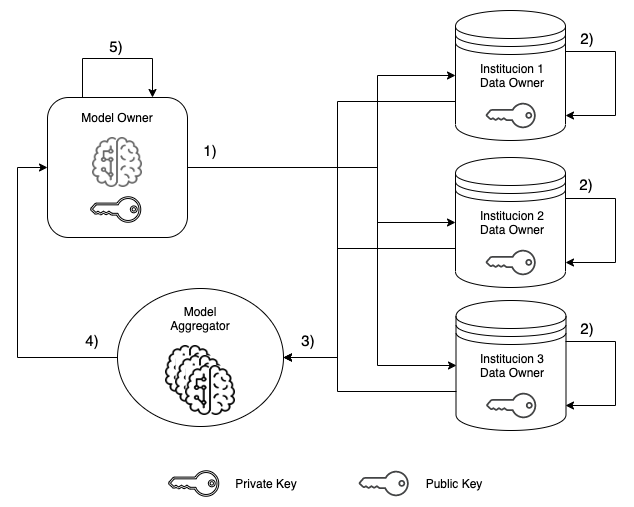

The diagram above was exported from draw.io. Its source (the exported page's mxGraphModel, read from the mxfile embedded in the PNG):
<mxGraphModel dx="786" dy="388" grid="1" gridSize="10" guides="1" tooltips="1" connect="1" arrows="1" fold="1" page="1" pageScale="1" pageWidth="827" pageHeight="1169" math="0" shadow="0">
  <root>
    <mxCell id="0" />
    <mxCell id="1" parent="0" />
    <mxCell id="0xBr7WFiAog3THso689g-7" value="" style="shape=datastore;whiteSpace=wrap;html=1;" parent="1" vertex="1">
      <mxGeometry x="548" y="12" width="110" height="130" as="geometry" />
    </mxCell>
    <mxCell id="0xBr7WFiAog3THso689g-8" value="" style="rounded=1;whiteSpace=wrap;html=1;" parent="1" vertex="1">
      <mxGeometry x="140" y="99" width="140" height="140" as="geometry" />
    </mxCell>
    <mxCell id="0xBr7WFiAog3THso689g-10" value="Model Owner" style="text;html=1;strokeColor=none;fillColor=none;align=center;verticalAlign=middle;whiteSpace=wrap;rounded=0;" parent="1" vertex="1">
      <mxGeometry x="165" y="109" width="90" height="20" as="geometry" />
    </mxCell>
    <mxCell id="0xBr7WFiAog3THso689g-11" value="Institucion 1&lt;br&gt;Data Owner" style="text;html=1;strokeColor=none;fillColor=none;align=center;verticalAlign=middle;whiteSpace=wrap;rounded=0;" parent="1" vertex="1">
      <mxGeometry x="558.5" y="62" width="90" height="30" as="geometry" />
    </mxCell>
    <mxCell id="0xBr7WFiAog3THso689g-14" value="" style="pointerEvents=1;shadow=0;dashed=0;html=1;strokeColor=none;fillColor=#434445;aspect=fixed;labelPosition=center;verticalLabelPosition=bottom;verticalAlign=top;align=center;outlineConnect=0;shape=mxgraph.vvd.tenant_key;rotation=90;" parent="1" vertex="1">
      <mxGeometry x="463.5" y="460" width="25.5" height="50" as="geometry" />
    </mxCell>
    <mxCell id="0xBr7WFiAog3THso689g-15" value="" style="pointerEvents=1;shadow=0;dashed=0;html=1;strokeColor=#000000;fillColor=none;aspect=fixed;labelPosition=center;verticalLabelPosition=bottom;verticalAlign=top;align=center;outlineConnect=0;shape=mxgraph.vvd.tenant_key;rotation=90;strokeWidth=1;perimeterSpacing=0;gradientColor=none;" parent="1" vertex="1">
      <mxGeometry x="273.5" y="460" width="25.5" height="50" as="geometry" />
    </mxCell>
    <mxCell id="0xBr7WFiAog3THso689g-16" value="Private Key" style="text;html=1;strokeColor=none;fillColor=none;align=center;verticalAlign=middle;whiteSpace=wrap;rounded=0;" parent="1" vertex="1">
      <mxGeometry x="313.5" y="475" width="90" height="20" as="geometry" />
    </mxCell>
    <mxCell id="0xBr7WFiAog3THso689g-17" value="Public Key" style="text;html=1;strokeColor=none;fillColor=none;align=center;verticalAlign=middle;whiteSpace=wrap;rounded=0;" parent="1" vertex="1">
      <mxGeometry x="501" y="475" width="90" height="20" as="geometry" />
    </mxCell>
    <mxCell id="0xBr7WFiAog3THso689g-18" value="" style="pointerEvents=1;shadow=0;dashed=0;html=1;strokeColor=none;fillColor=#434445;aspect=fixed;labelPosition=center;verticalLabelPosition=bottom;verticalAlign=top;align=center;outlineConnect=0;shape=mxgraph.vvd.tenant_key;rotation=90;" parent="1" vertex="1">
      <mxGeometry x="590.5" y="92" width="25.5" height="50" as="geometry" />
    </mxCell>
    <mxCell id="0xBr7WFiAog3THso689g-19" value="" style="pointerEvents=1;shadow=0;dashed=0;html=1;strokeColor=#000000;fillColor=none;aspect=fixed;labelPosition=center;verticalLabelPosition=bottom;verticalAlign=top;align=center;outlineConnect=0;shape=mxgraph.vvd.tenant_key;rotation=90;strokeWidth=1;perimeterSpacing=0;gradientColor=none;" parent="1" vertex="1">
      <mxGeometry x="195.5" y="186" width="25.5" height="50" as="geometry" />
    </mxCell>
    <mxCell id="0xBr7WFiAog3THso689g-20" value="" style="shape=image;html=1;verticalAlign=top;verticalLabelPosition=bottom;labelBackgroundColor=#ffffff;imageAspect=0;aspect=fixed;image=https://cdn2.iconfinder.com/data/icons/miscellaneous-31/60/android-brain-128.png;shadow=0;strokeColor=#000000;strokeWidth=1;fillColor=none;gradientColor=none;opacity=60;" parent="1" vertex="1">
      <mxGeometry x="185" y="139" width="50" height="50" as="geometry" />
    </mxCell>
    <mxCell id="0xBr7WFiAog3THso689g-21" value="" style="shape=datastore;whiteSpace=wrap;html=1;" parent="1" vertex="1">
      <mxGeometry x="548" y="159" width="110" height="130" as="geometry" />
    </mxCell>
    <mxCell id="0xBr7WFiAog3THso689g-22" value="Institucion 2&lt;br&gt;Data Owner" style="text;html=1;strokeColor=none;fillColor=none;align=center;verticalAlign=middle;whiteSpace=wrap;rounded=0;" parent="1" vertex="1">
      <mxGeometry x="558.5" y="209" width="90" height="30" as="geometry" />
    </mxCell>
    <mxCell id="0xBr7WFiAog3THso689g-23" value="" style="pointerEvents=1;shadow=0;dashed=0;html=1;strokeColor=none;fillColor=#434445;aspect=fixed;labelPosition=center;verticalLabelPosition=bottom;verticalAlign=top;align=center;outlineConnect=0;shape=mxgraph.vvd.tenant_key;rotation=90;" parent="1" vertex="1">
      <mxGeometry x="590.5" y="239" width="25.5" height="50" as="geometry" />
    </mxCell>
    <mxCell id="0xBr7WFiAog3THso689g-24" value="" style="shape=datastore;whiteSpace=wrap;html=1;" parent="1" vertex="1">
      <mxGeometry x="548.5" y="302" width="110" height="130" as="geometry" />
    </mxCell>
    <mxCell id="0xBr7WFiAog3THso689g-25" value="Institucion 3&lt;br&gt;Data Owner" style="text;html=1;strokeColor=none;fillColor=none;align=center;verticalAlign=middle;whiteSpace=wrap;rounded=0;" parent="1" vertex="1">
      <mxGeometry x="559" y="352" width="90" height="30" as="geometry" />
    </mxCell>
    <mxCell id="0xBr7WFiAog3THso689g-26" value="" style="pointerEvents=1;shadow=0;dashed=0;html=1;strokeColor=none;fillColor=#434445;aspect=fixed;labelPosition=center;verticalLabelPosition=bottom;verticalAlign=top;align=center;outlineConnect=0;shape=mxgraph.vvd.tenant_key;rotation=90;" parent="1" vertex="1">
      <mxGeometry x="591" y="382" width="25.5" height="50" as="geometry" />
    </mxCell>
    <mxCell id="0xBr7WFiAog3THso689g-33" value="" style="edgeStyle=elbowEdgeStyle;elbow=horizontal;html=1;rounded=0;exitX=1;exitY=0.5;exitDx=0;exitDy=0;entryX=0;entryY=0.5;entryDx=0;entryDy=0;" parent="1" source="0xBr7WFiAog3THso689g-8" target="0xBr7WFiAog3THso689g-7" edge="1">
      <mxGeometry relative="1" as="geometry">
        <mxPoint x="300" y="160" as="sourcePoint" />
        <Array as="points">
          <mxPoint x="470" y="150" />
        </Array>
      </mxGeometry>
    </mxCell>
    <mxCell id="0xBr7WFiAog3THso689g-34" value="" style="edgeStyle=elbowEdgeStyle;elbow=horizontal;html=1;rounded=0;exitX=1;exitY=0.5;exitDx=0;exitDy=0;entryX=0;entryY=0.5;entryDx=0;entryDy=0;" parent="1" source="0xBr7WFiAog3THso689g-8" target="0xBr7WFiAog3THso689g-21" edge="1">
      <mxGeometry relative="1" as="geometry">
        <mxPoint x="310" y="170" as="sourcePoint" />
        <mxPoint x="558" y="87" as="targetPoint" />
        <Array as="points">
          <mxPoint x="470" y="200" />
        </Array>
      </mxGeometry>
    </mxCell>
    <mxCell id="0xBr7WFiAog3THso689g-35" value="" style="edgeStyle=elbowEdgeStyle;elbow=horizontal;html=1;rounded=0;exitX=1;exitY=0.5;exitDx=0;exitDy=0;entryX=0;entryY=0.5;entryDx=0;entryDy=0;" parent="1" source="0xBr7WFiAog3THso689g-8" target="0xBr7WFiAog3THso689g-24" edge="1">
      <mxGeometry relative="1" as="geometry">
        <mxPoint x="310" y="190" as="sourcePoint" />
        <mxPoint x="558" y="234" as="targetPoint" />
        <Array as="points">
          <mxPoint x="470" y="270" />
        </Array>
      </mxGeometry>
    </mxCell>
    <mxCell id="0xBr7WFiAog3THso689g-36" value="" style="edgeStyle=elbowEdgeStyle;elbow=horizontal;html=1;rounded=0;" parent="1" edge="1">
      <mxGeometry relative="1" as="geometry">
        <mxPoint x="658" y="53" as="sourcePoint" />
        <mxPoint x="658" y="117" as="targetPoint" />
        <Array as="points">
          <mxPoint x="708" y="107" />
        </Array>
      </mxGeometry>
    </mxCell>
    <mxCell id="0xBr7WFiAog3THso689g-37" value="" style="edgeStyle=elbowEdgeStyle;elbow=horizontal;html=1;rounded=0;" parent="1" edge="1">
      <mxGeometry relative="1" as="geometry">
        <mxPoint x="658" y="200" as="sourcePoint" />
        <mxPoint x="658" y="264" as="targetPoint" />
        <Array as="points">
          <mxPoint x="708" y="254" />
        </Array>
      </mxGeometry>
    </mxCell>
    <mxCell id="0xBr7WFiAog3THso689g-38" value="" style="edgeStyle=elbowEdgeStyle;elbow=horizontal;html=1;rounded=0;" parent="1" edge="1">
      <mxGeometry relative="1" as="geometry">
        <mxPoint x="658" y="343" as="sourcePoint" />
        <mxPoint x="658" y="407" as="targetPoint" />
        <Array as="points">
          <mxPoint x="708" y="397" />
        </Array>
      </mxGeometry>
    </mxCell>
    <mxCell id="0xBr7WFiAog3THso689g-39" value="" style="edgeStyle=elbowEdgeStyle;elbow=horizontal;html=1;rounded=0;exitX=0;exitY=0.7;exitDx=0;exitDy=0;entryX=1;entryY=0.5;entryDx=0;entryDy=0;" parent="1" source="0xBr7WFiAog3THso689g-7" target="0xBr7WFiAog3THso689g-40" edge="1">
      <mxGeometry relative="1" as="geometry">
        <mxPoint x="370.5" y="142" as="sourcePoint" />
        <mxPoint x="370.5" y="206" as="targetPoint" />
        <Array as="points">
          <mxPoint x="430" y="240" />
        </Array>
      </mxGeometry>
    </mxCell>
    <mxCell id="0xBr7WFiAog3THso689g-40" value="" style="ellipse;whiteSpace=wrap;html=1;shadow=0;strokeColor=#000000;strokeWidth=1;fillColor=none;gradientColor=none;" parent="1" vertex="1">
      <mxGeometry x="210" y="290" width="166" height="138" as="geometry" />
    </mxCell>
    <mxCell id="0xBr7WFiAog3THso689g-41" value="" style="edgeStyle=elbowEdgeStyle;elbow=horizontal;html=1;rounded=0;exitX=0;exitY=0.7;exitDx=0;exitDy=0;entryX=1;entryY=0.5;entryDx=0;entryDy=0;" parent="1" source="0xBr7WFiAog3THso689g-21" target="0xBr7WFiAog3THso689g-40" edge="1">
      <mxGeometry relative="1" as="geometry">
        <mxPoint x="556" y="121" as="sourcePoint" />
        <mxPoint x="386" y="392" as="targetPoint" />
        <Array as="points">
          <mxPoint x="430" y="320" />
        </Array>
      </mxGeometry>
    </mxCell>
    <mxCell id="0xBr7WFiAog3THso689g-42" value="" style="edgeStyle=elbowEdgeStyle;elbow=horizontal;html=1;rounded=0;exitX=0;exitY=0.7;exitDx=0;exitDy=0;entryX=1;entryY=0.5;entryDx=0;entryDy=0;" parent="1" source="0xBr7WFiAog3THso689g-24" target="0xBr7WFiAog3THso689g-40" edge="1">
      <mxGeometry relative="1" as="geometry">
        <mxPoint x="480" y="450" as="sourcePoint" />
        <mxPoint x="380" y="380" as="targetPoint" />
        <Array as="points">
          <mxPoint x="430" y="390" />
        </Array>
      </mxGeometry>
    </mxCell>
    <mxCell id="0xBr7WFiAog3THso689g-43" value="" style="shape=image;html=1;verticalAlign=top;verticalLabelPosition=bottom;labelBackgroundColor=#ffffff;imageAspect=0;aspect=fixed;image=https://cdn2.iconfinder.com/data/icons/miscellaneous-31/60/android-brain-128.png;shadow=0;strokeColor=#000000;strokeWidth=1;fillColor=none;gradientColor=none;imageBackground=#ffffff;perimeter=none;imageBorder=none;" parent="1" vertex="1">
      <mxGeometry x="258" y="347" width="50" height="50" as="geometry" />
    </mxCell>
    <mxCell id="0xBr7WFiAog3THso689g-44" value="Model Aggregator" style="text;html=1;strokeColor=none;fillColor=none;align=center;verticalAlign=middle;whiteSpace=wrap;rounded=0;" parent="1" vertex="1">
      <mxGeometry x="248" y="310" width="90" height="20" as="geometry" />
    </mxCell>
    <mxCell id="0xBr7WFiAog3THso689g-45" value="" style="shape=image;html=1;verticalAlign=top;verticalLabelPosition=bottom;labelBackgroundColor=#ffffff;imageAspect=0;aspect=fixed;image=https://cdn2.iconfinder.com/data/icons/miscellaneous-31/60/android-brain-128.png;shadow=0;strokeColor=#000000;strokeWidth=1;fillColor=none;gradientColor=none;imageBackground=#ffffff;perimeter=none;imageBorder=none;" parent="1" vertex="1">
      <mxGeometry x="268" y="357" width="50" height="50" as="geometry" />
    </mxCell>
    <mxCell id="0xBr7WFiAog3THso689g-46" value="" style="shape=image;html=1;verticalAlign=top;verticalLabelPosition=bottom;labelBackgroundColor=#ffffff;imageAspect=0;aspect=fixed;image=https://cdn2.iconfinder.com/data/icons/miscellaneous-31/60/android-brain-128.png;shadow=0;strokeColor=#000000;strokeWidth=1;fillColor=none;gradientColor=none;imageBackground=#ffffff;perimeter=none;imageBorder=none;" parent="1" vertex="1">
      <mxGeometry x="278" y="367" width="50" height="50" as="geometry" />
    </mxCell>
    <mxCell id="0xBr7WFiAog3THso689g-47" value="" style="edgeStyle=elbowEdgeStyle;elbow=horizontal;html=1;rounded=0;exitX=0;exitY=0.5;exitDx=0;exitDy=0;entryX=0;entryY=0.5;entryDx=0;entryDy=0;" parent="1" source="0xBr7WFiAog3THso689g-40" target="0xBr7WFiAog3THso689g-8" edge="1">
      <mxGeometry relative="1" as="geometry">
        <mxPoint x="195.5" y="344" as="sourcePoint" />
        <mxPoint x="40" y="200" as="targetPoint" />
        <Array as="points">
          <mxPoint x="110" y="260" />
        </Array>
      </mxGeometry>
    </mxCell>
    <mxCell id="0xBr7WFiAog3THso689g-48" value="&lt;font style=&quot;font-size: 15px&quot;&gt;1)&lt;/font&gt;" style="text;html=1;strokeColor=none;fillColor=none;align=center;verticalAlign=middle;whiteSpace=wrap;rounded=0;shadow=0;labelBackgroundColor=#ffffff;opacity=60;" parent="1" vertex="1">
      <mxGeometry x="283" y="142" width="40" height="20" as="geometry" />
    </mxCell>
    <mxCell id="0xBr7WFiAog3THso689g-49" value="&lt;font style=&quot;font-size: 15px&quot;&gt;2)&lt;/font&gt;" style="text;html=1;strokeColor=none;fillColor=none;align=center;verticalAlign=middle;whiteSpace=wrap;rounded=0;shadow=0;labelBackgroundColor=#ffffff;opacity=60;" parent="1" vertex="1">
      <mxGeometry x="660" y="30" width="40" height="20" as="geometry" />
    </mxCell>
    <mxCell id="0xBr7WFiAog3THso689g-51" value="&lt;font style=&quot;font-size: 15px&quot;&gt;3)&lt;/font&gt;" style="text;html=1;strokeColor=none;fillColor=none;align=center;verticalAlign=middle;whiteSpace=wrap;rounded=0;shadow=0;labelBackgroundColor=#ffffff;opacity=60;" parent="1" vertex="1">
      <mxGeometry x="380.5" y="332" width="40" height="20" as="geometry" />
    </mxCell>
    <mxCell id="0xBr7WFiAog3THso689g-52" value="&lt;font style=&quot;font-size: 15px&quot;&gt;4)&lt;/font&gt;" style="text;html=1;strokeColor=none;fillColor=none;align=center;verticalAlign=middle;whiteSpace=wrap;rounded=0;shadow=0;labelBackgroundColor=#ffffff;opacity=60;" parent="1" vertex="1">
      <mxGeometry x="165" y="332" width="40" height="20" as="geometry" />
    </mxCell>
    <mxCell id="0xBr7WFiAog3THso689g-53" value="" style="edgeStyle=elbowEdgeStyle;elbow=horizontal;html=1;rounded=0;entryX=0.75;entryY=0;entryDx=0;entryDy=0;exitX=0.25;exitY=0;exitDx=0;exitDy=0;" parent="1" source="0xBr7WFiAog3THso689g-8" target="0xBr7WFiAog3THso689g-8" edge="1">
      <mxGeometry relative="1" as="geometry">
        <mxPoint x="150" y="10" as="sourcePoint" />
        <mxPoint x="260" y="60" as="targetPoint" />
        <Array as="points">
          <mxPoint x="210" y="60" />
          <mxPoint x="70" y="30" />
          <mxPoint x="245" y="10" />
        </Array>
      </mxGeometry>
    </mxCell>
    <mxCell id="0xBr7WFiAog3THso689g-54" value="&lt;font style=&quot;font-size: 15px&quot;&gt;5)&lt;/font&gt;" style="text;html=1;strokeColor=none;fillColor=none;align=center;verticalAlign=middle;whiteSpace=wrap;rounded=0;shadow=0;labelBackgroundColor=#ffffff;opacity=60;" parent="1" vertex="1">
      <mxGeometry x="188.5" y="38" width="40" height="20" as="geometry" />
    </mxCell>
    <mxCell id="0xBr7WFiAog3THso689g-55" value="&lt;font style=&quot;font-size: 15px&quot;&gt;2)&lt;/font&gt;" style="text;html=1;strokeColor=none;fillColor=none;align=center;verticalAlign=middle;whiteSpace=wrap;rounded=0;shadow=0;labelBackgroundColor=#ffffff;opacity=60;" parent="1" vertex="1">
      <mxGeometry x="658.5" y="176" width="40" height="20" as="geometry" />
    </mxCell>
    <mxCell id="0xBr7WFiAog3THso689g-56" value="&lt;font style=&quot;font-size: 15px&quot;&gt;2)&lt;/font&gt;" style="text;html=1;strokeColor=none;fillColor=none;align=center;verticalAlign=middle;whiteSpace=wrap;rounded=0;shadow=0;labelBackgroundColor=#ffffff;opacity=60;" parent="1" vertex="1">
      <mxGeometry x="660" y="320" width="40" height="20" as="geometry" />
    </mxCell>
  </root>
</mxGraphModel>